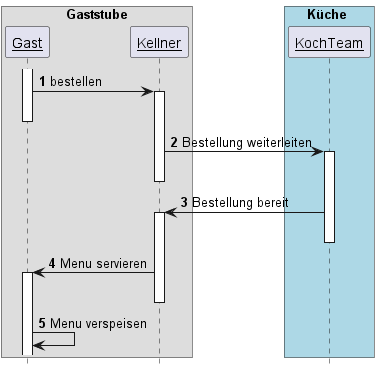

The diagram above was rendered by PlantUML. Its source (embedded in the PNG):
@startuml
'https://plantuml.com/sequence-diagram

autonumber
hide footbox
skinparam sequenceParticipant underline

box Gaststube
participant Gast as Ga
participant Kellner as Ke
end box
box Küche #LightBlue
participant "KochTeam" as KT
end box

Ga++
Ga -> Ke++: bestellen
Ga--
Ke -> KT++: Bestellung weiterleiten
Ke--
KT -> Ke++: Bestellung bereit
KT--
Ke -> Ga++: Menu servieren
Ke--
Ga -> Ga: Menu verspeisen

@enduml